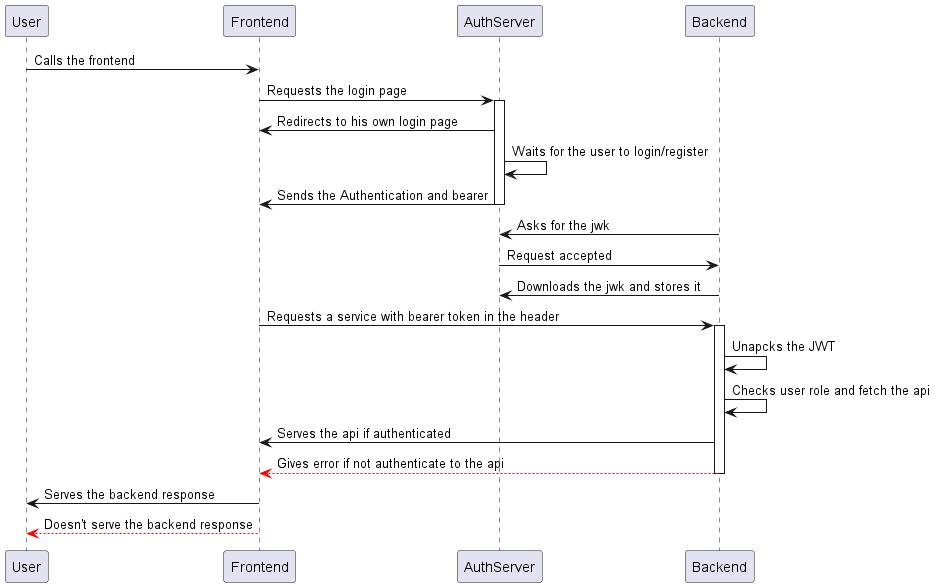

The diagram above was rendered by PlantUML. Its source (embedded in the PNG):
@startuml sequence
User -> Frontend: Calls the frontend
Frontend -> AuthServer: Requests the login page
activate AuthServer
AuthServer -> Frontend: Redirects to his own login page
AuthServer -> AuthServer: Waits for the user to login/register
AuthServer -> Frontend: Sends the Authentication and bearer
deactivate AuthServer
Backend -> AuthServer: Asks for the jwk
AuthServer -> Backend: Request accepted
Backend -> AuthServer: Downloads the jwk and stores it 
Frontend -> Backend: Requests a service with bearer token in the header
activate Backend
Backend -> Backend: Unapcks the JWT
Backend -> Backend: Checks user role and fetch the api
Backend -> Frontend: Serves the api if authenticated
Backend -[#red]-> Frontend: Gives error if not authenticate to the api
deactivate Backend
Frontend -> User: Serves the backend response
Frontend -[#red]->  User: Doesn't serve the backend response
@enduml